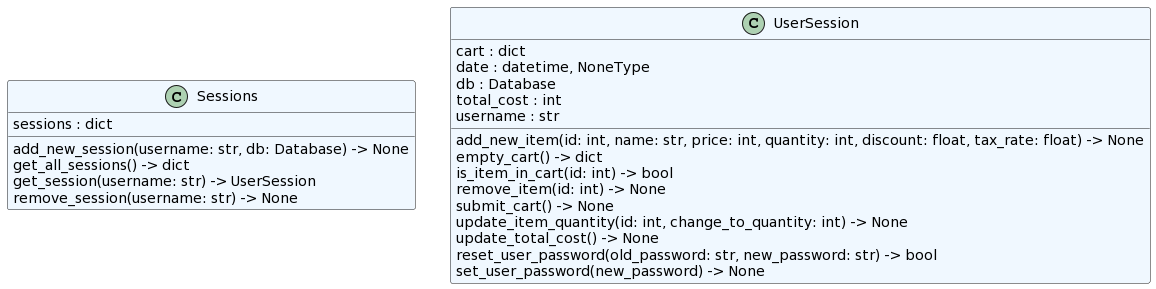

The diagram above was rendered by PlantUML. Its source (embedded in the PNG):
@startuml
set namespaceSeparator none
class "Sessions" as core.session.Sessions #aliceblue {
  sessions : dict
  add_new_session(username: str, db: Database) -> None
  get_all_sessions() -> dict
  get_session(username: str) -> UserSession
  remove_session(username: str) -> None
}
class "UserSession" as core.session.UserSession #aliceblue {
  cart : dict
  date : datetime, NoneType
  db : Database
  total_cost : int
  username : str
  add_new_item(id: int, name: str, price: int, quantity: int, discount: float, tax_rate: float) -> None
  empty_cart() -> dict
  is_item_in_cart(id: int) -> bool
  remove_item(id: int) -> None
  submit_cart() -> None
  update_item_quantity(id: int, change_to_quantity: int) -> None
  update_total_cost() -> None
  reset_user_password(old_password: str, new_password: str) -> bool
  set_user_password(new_password) -> None
}
@enduml